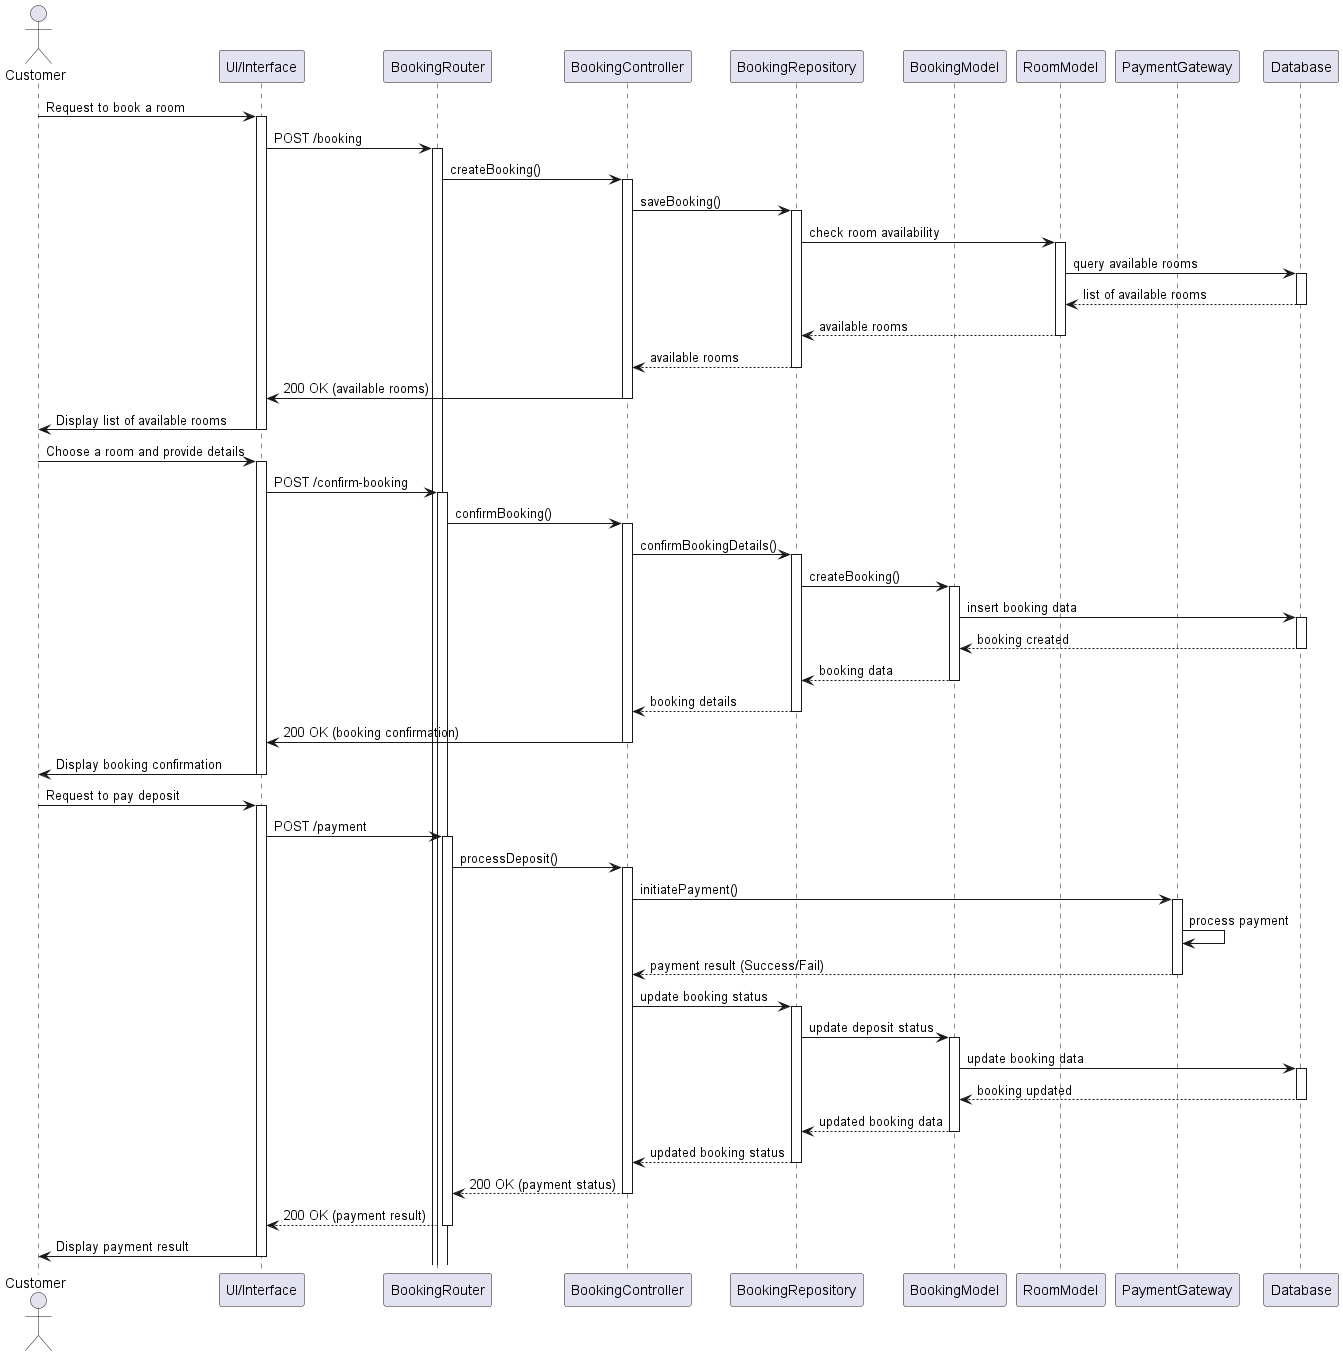

The diagram above was rendered by PlantUML. Its source (embedded in the PNG):
@startuml
actor Customer
participant "UI/Interface" as UI
participant "BookingRouter" as Router
participant "BookingController" as Controller
participant "BookingRepository" as Repository
participant "BookingModel" as BookingModel
participant "RoomModel" as RoomModel
participant "PaymentGateway" as PaymentGateway
participant "Database" as DB

Customer -> UI: Request to book a room
activate UI
UI -> Router: POST /booking
activate Router
Router -> Controller: createBooking()
activate Controller
Controller -> Repository: saveBooking()
activate Repository

Repository -> RoomModel: check room availability
activate RoomModel
RoomModel -> DB: query available rooms
activate DB
DB --> RoomModel: list of available rooms
deactivate DB
RoomModel --> Repository: available rooms
deactivate RoomModel
Repository --> Controller: available rooms
deactivate Repository

Controller -> UI: 200 OK (available rooms)
deactivate Controller
UI -> Customer: Display list of available rooms
deactivate UI

Customer -> UI: Choose a room and provide details
activate UI
UI -> Router: POST /confirm-booking
activate Router
Router -> Controller: confirmBooking()
activate Controller
Controller -> Repository: confirmBookingDetails()
activate Repository

Repository -> BookingModel: createBooking()
activate BookingModel
BookingModel -> DB: insert booking data
activate DB
DB --> BookingModel: booking created
deactivate DB
BookingModel --> Repository: booking data
deactivate BookingModel
Repository --> Controller: booking details
deactivate Repository

Controller -> UI: 200 OK (booking confirmation)
deactivate Controller
UI -> Customer: Display booking confirmation
deactivate UI

Customer -> UI: Request to pay deposit
activate UI
UI -> Router: POST /payment
activate Router
Router -> Controller: processDeposit()
activate Controller
Controller -> PaymentGateway: initiatePayment()
activate PaymentGateway

PaymentGateway -> PaymentGateway: process payment
PaymentGateway --> Controller: payment result (Success/Fail)
deactivate PaymentGateway
Controller -> Repository: update booking status
activate Repository

Repository -> BookingModel: update deposit status
activate BookingModel
BookingModel -> DB: update booking data
activate DB
DB --> BookingModel: booking updated
deactivate DB
BookingModel --> Repository: updated booking data
deactivate BookingModel
Repository --> Controller: updated booking status
deactivate Repository

Controller --> Router: 200 OK (payment status)
deactivate Controller
Router --> UI: 200 OK (payment result)
deactivate Router
UI -> Customer: Display payment result
deactivate UI
@enduml